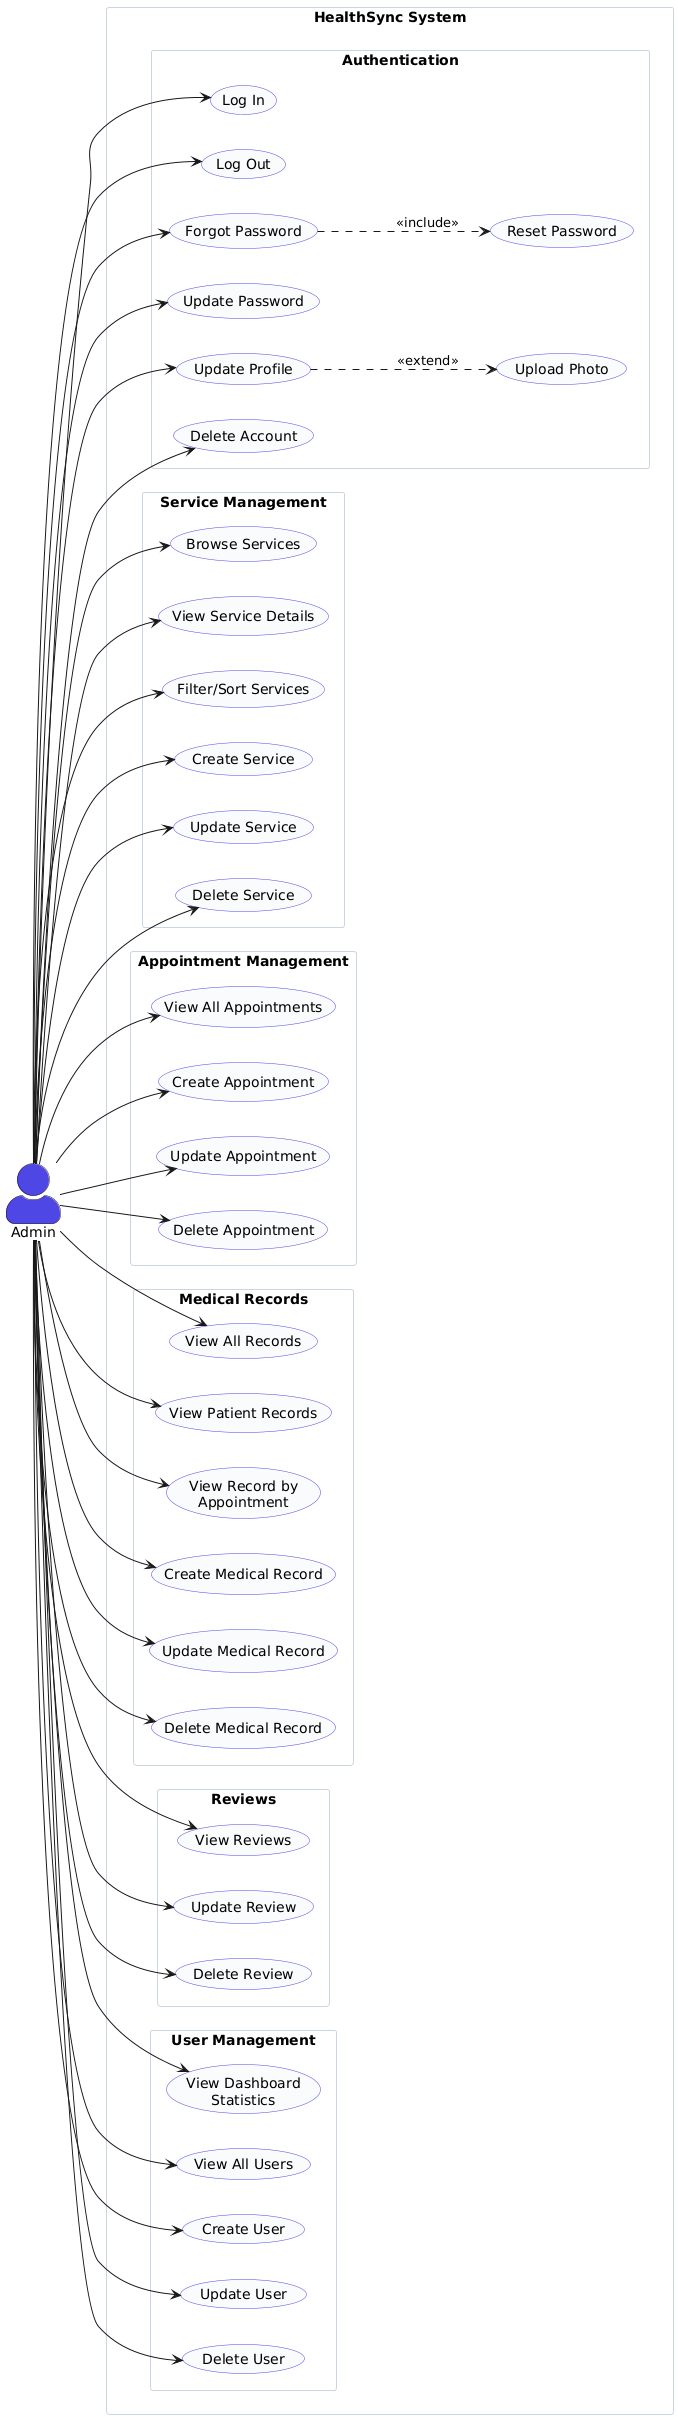

The diagram above was rendered by PlantUML. Its source (embedded in the PNG):
@startuml
skinparam actorStyle awesome
skinparam packageStyle rectangle
skinparam usecaseBackgroundColor #F8FAFC
skinparam usecaseBorderColor #4F46E5
skinparam actorBackgroundColor #4F46E5
skinparam rectangleBackgroundColor #FFFFFF
skinparam rectangleBorderColor #CBD5E1

left to right direction

actor "Admin" as admin

rectangle "HealthSync System" {

  package "Authentication" {
    usecase "Log In" as UC_LOGIN
    usecase "Log Out" as UC_LOGOUT
    usecase "Forgot Password" as UC_FORGOT_PW
    usecase "Reset Password" as UC_RESET_PW
    usecase "Update Password" as UC_UPDATE_PW
    usecase "Update Profile" as UC_UPDATE_PROFILE
    usecase "Upload Photo" as UC_UPLOAD_PHOTO
    usecase "Delete Account" as UC_DELETE_ACCOUNT
  }

  package "Service Management" {
    usecase "Browse Services" as UC_BROWSE_SVC
    usecase "View Service Details" as UC_VIEW_SVC
    usecase "Filter/Sort Services" as UC_FILTER_SVC
    usecase "Create Service" as UC_CREATE_SVC
    usecase "Update Service" as UC_UPDATE_SVC
    usecase "Delete Service" as UC_DELETE_SVC
  }

  package "Appointment Management" {
    usecase "View All Appointments" as UC_VIEW_ALL_APT
    usecase "Create Appointment" as UC_CREATE_APT
    usecase "Update Appointment" as UC_UPDATE_APT
    usecase "Delete Appointment" as UC_DELETE_APT
  }

  package "Medical Records" {
    usecase "View All Records" as UC_VIEW_ALL_REC
    usecase "View Patient Records" as UC_VIEW_PAT_REC
    usecase "View Record by\nAppointment" as UC_VIEW_APT_REC
    usecase "Create Medical Record" as UC_CREATE_REC
    usecase "Update Medical Record" as UC_UPDATE_REC
    usecase "Delete Medical Record" as UC_DELETE_REC
  }

  package "Reviews" {
    usecase "View Reviews" as UC_VIEW_REV
    usecase "Update Review" as UC_UPDATE_REV
    usecase "Delete Review" as UC_DELETE_REV
  }

  package "User Management" {
    usecase "View Dashboard\nStatistics" as UC_DASHBOARD
    usecase "View All Users" as UC_VIEW_USERS
    usecase "Create User" as UC_CREATE_USER
    usecase "Update User" as UC_UPDATE_USER
    usecase "Delete User" as UC_DELETE_USER
  }
}

' === Admin Associations ===
admin --> UC_LOGIN
admin --> UC_LOGOUT
admin --> UC_FORGOT_PW
admin --> UC_UPDATE_PW
admin --> UC_UPDATE_PROFILE
admin --> UC_DELETE_ACCOUNT
admin --> UC_BROWSE_SVC
admin --> UC_VIEW_SVC
admin --> UC_FILTER_SVC
admin --> UC_CREATE_SVC
admin --> UC_UPDATE_SVC
admin --> UC_DELETE_SVC
admin --> UC_VIEW_ALL_APT
admin --> UC_CREATE_APT
admin --> UC_UPDATE_APT
admin --> UC_DELETE_APT
admin --> UC_VIEW_ALL_REC
admin --> UC_VIEW_PAT_REC
admin --> UC_VIEW_APT_REC
admin --> UC_CREATE_REC
admin --> UC_UPDATE_REC
admin --> UC_DELETE_REC
admin --> UC_VIEW_REV
admin --> UC_UPDATE_REV
admin --> UC_DELETE_REV
admin --> UC_DASHBOARD
admin --> UC_VIEW_USERS
admin --> UC_CREATE_USER
admin --> UC_UPDATE_USER
admin --> UC_DELETE_USER

' === Includes / Extends ===
UC_FORGOT_PW ..> UC_RESET_PW : <<include>>
UC_UPDATE_PROFILE ..> UC_UPLOAD_PHOTO : <<extend>>
@enduml